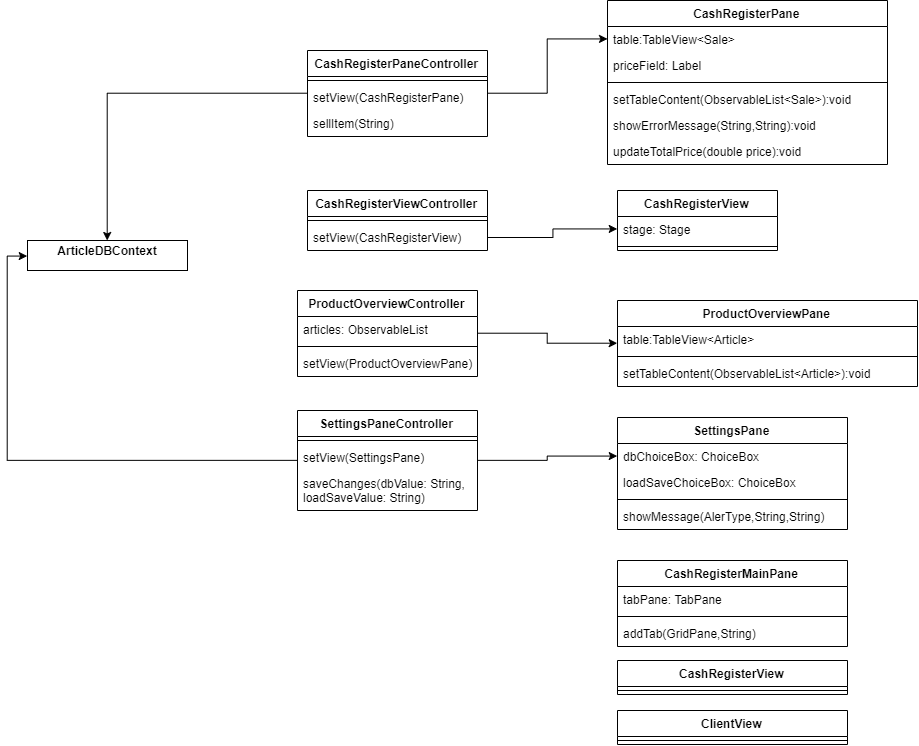

The diagram above was exported from draw.io. Its source (the exported page's mxGraphModel, read from the mxfile embedded in the PNG):
<mxGraphModel dx="2276" dy="783" grid="1" gridSize="10" guides="1" tooltips="1" connect="1" arrows="1" fold="1" page="1" pageScale="1" pageWidth="850" pageHeight="1400" math="0" shadow="0">
  <root>
    <mxCell id="0" />
    <mxCell id="1" parent="0" />
    <mxCell id="2" style="edgeStyle=orthogonalEdgeStyle;rounded=0;orthogonalLoop=1;jettySize=auto;html=1;" edge="1" source="4" target="9" parent="1">
      <mxGeometry relative="1" as="geometry" />
    </mxCell>
    <mxCell id="3" value="" style="edgeStyle=orthogonalEdgeStyle;rounded=0;orthogonalLoop=1;jettySize=auto;html=1;" edge="1" source="4" target="15" parent="1">
      <mxGeometry relative="1" as="geometry">
        <mxPoint x="230" y="60" as="targetPoint" />
      </mxGeometry>
    </mxCell>
    <mxCell id="4" value="CashRegisterPaneController" style="swimlane;fontStyle=1;align=center;verticalAlign=top;childLayout=stackLayout;horizontal=1;startSize=26;horizontalStack=0;resizeParent=1;resizeParentMax=0;resizeLast=0;collapsible=1;marginBottom=0;" vertex="1" parent="1">
      <mxGeometry x="140" y="140" width="180" height="86" as="geometry" />
    </mxCell>
    <mxCell id="5" value="" style="line;strokeWidth=1;fillColor=none;align=left;verticalAlign=middle;spacingTop=-1;spacingLeft=3;spacingRight=3;rotatable=0;labelPosition=right;points=[];portConstraint=eastwest;" vertex="1" parent="4">
      <mxGeometry y="26" width="180" height="8" as="geometry" />
    </mxCell>
    <mxCell id="6" value="setView(CashRegisterPane)" style="text;strokeColor=none;fillColor=none;align=left;verticalAlign=top;spacingLeft=4;spacingRight=4;overflow=hidden;rotatable=0;points=[[0,0.5],[1,0.5]];portConstraint=eastwest;" vertex="1" parent="4">
      <mxGeometry y="34" width="180" height="26" as="geometry" />
    </mxCell>
    <mxCell id="7" value="sellItem(String)" style="text;strokeColor=none;fillColor=none;align=left;verticalAlign=top;spacingLeft=4;spacingRight=4;overflow=hidden;rotatable=0;points=[[0,0.5],[1,0.5]];portConstraint=eastwest;" vertex="1" parent="4">
      <mxGeometry y="60" width="180" height="26" as="geometry" />
    </mxCell>
    <mxCell id="8" value="CashRegisterPane" style="swimlane;fontStyle=1;align=center;verticalAlign=top;childLayout=stackLayout;horizontal=1;startSize=26;horizontalStack=0;resizeParent=1;resizeParentMax=0;resizeLast=0;collapsible=1;marginBottom=0;" vertex="1" parent="1">
      <mxGeometry x="440" y="90" width="280" height="164" as="geometry" />
    </mxCell>
    <mxCell id="9" value="table:TableView&lt;Sale&gt;" style="text;strokeColor=none;fillColor=none;align=left;verticalAlign=top;spacingLeft=4;spacingRight=4;overflow=hidden;rotatable=0;points=[[0,0.5],[1,0.5]];portConstraint=eastwest;" vertex="1" parent="8">
      <mxGeometry y="26" width="280" height="26" as="geometry" />
    </mxCell>
    <mxCell id="10" value="priceField: Label" style="text;strokeColor=none;fillColor=none;align=left;verticalAlign=top;spacingLeft=4;spacingRight=4;overflow=hidden;rotatable=0;points=[[0,0.5],[1,0.5]];portConstraint=eastwest;" vertex="1" parent="8">
      <mxGeometry y="52" width="280" height="26" as="geometry" />
    </mxCell>
    <mxCell id="11" value="" style="line;strokeWidth=1;fillColor=none;align=left;verticalAlign=middle;spacingTop=-1;spacingLeft=3;spacingRight=3;rotatable=0;labelPosition=right;points=[];portConstraint=eastwest;" vertex="1" parent="8">
      <mxGeometry y="78" width="280" height="8" as="geometry" />
    </mxCell>
    <mxCell id="12" value="setTableContent(ObservableList&lt;Sale&gt;):void" style="text;strokeColor=none;fillColor=none;align=left;verticalAlign=top;spacingLeft=4;spacingRight=4;overflow=hidden;rotatable=0;points=[[0,0.5],[1,0.5]];portConstraint=eastwest;" vertex="1" parent="8">
      <mxGeometry y="86" width="280" height="26" as="geometry" />
    </mxCell>
    <mxCell id="13" value="showErrorMessage(String,String):void" style="text;strokeColor=none;fillColor=none;align=left;verticalAlign=top;spacingLeft=4;spacingRight=4;overflow=hidden;rotatable=0;points=[[0,0.5],[1,0.5]];portConstraint=eastwest;" vertex="1" parent="8">
      <mxGeometry y="112" width="280" height="26" as="geometry" />
    </mxCell>
    <mxCell id="14" value="updateTotalPrice(double price):void" style="text;strokeColor=none;fillColor=none;align=left;verticalAlign=top;spacingLeft=4;spacingRight=4;overflow=hidden;rotatable=0;points=[[0,0.5],[1,0.5]];portConstraint=eastwest;" vertex="1" parent="8">
      <mxGeometry y="138" width="280" height="26" as="geometry" />
    </mxCell>
    <mxCell id="15" value="&lt;p style=&quot;margin: 0px ; margin-top: 4px ; text-align: center&quot;&gt;&lt;b&gt;ArticleDBContext&lt;/b&gt;&lt;/p&gt;&lt;p style=&quot;margin: 0px ; margin-left: 4px&quot;&gt;&lt;br&gt;&lt;/p&gt;" style="verticalAlign=top;align=left;overflow=fill;fontSize=12;fontFamily=Helvetica;html=1;" vertex="1" parent="1">
      <mxGeometry x="-140" y="330" width="160" height="30" as="geometry" />
    </mxCell>
    <mxCell id="16" value="CashRegisterViewController" style="swimlane;fontStyle=1;align=center;verticalAlign=top;childLayout=stackLayout;horizontal=1;startSize=26;horizontalStack=0;resizeParent=1;resizeParentMax=0;resizeLast=0;collapsible=1;marginBottom=0;" vertex="1" parent="1">
      <mxGeometry x="140" y="280" width="180" height="60" as="geometry" />
    </mxCell>
    <mxCell id="17" value="" style="line;strokeWidth=1;fillColor=none;align=left;verticalAlign=middle;spacingTop=-1;spacingLeft=3;spacingRight=3;rotatable=0;labelPosition=right;points=[];portConstraint=eastwest;" vertex="1" parent="16">
      <mxGeometry y="26" width="180" height="8" as="geometry" />
    </mxCell>
    <mxCell id="18" value="setView(CashRegisterView)" style="text;strokeColor=none;fillColor=none;align=left;verticalAlign=top;spacingLeft=4;spacingRight=4;overflow=hidden;rotatable=0;points=[[0,0.5],[1,0.5]];portConstraint=eastwest;" vertex="1" parent="16">
      <mxGeometry y="34" width="180" height="26" as="geometry" />
    </mxCell>
    <mxCell id="19" value="CashRegisterView" style="swimlane;fontStyle=1;align=center;verticalAlign=top;childLayout=stackLayout;horizontal=1;startSize=26;horizontalStack=0;resizeParent=1;resizeParentMax=0;resizeLast=0;collapsible=1;marginBottom=0;" vertex="1" parent="1">
      <mxGeometry x="450" y="280" width="160" height="60" as="geometry" />
    </mxCell>
    <mxCell id="20" value="stage: Stage" style="text;strokeColor=none;fillColor=none;align=left;verticalAlign=top;spacingLeft=4;spacingRight=4;overflow=hidden;rotatable=0;points=[[0,0.5],[1,0.5]];portConstraint=eastwest;" vertex="1" parent="19">
      <mxGeometry y="26" width="160" height="26" as="geometry" />
    </mxCell>
    <mxCell id="21" value="" style="line;strokeWidth=1;fillColor=none;align=left;verticalAlign=middle;spacingTop=-1;spacingLeft=3;spacingRight=3;rotatable=0;labelPosition=right;points=[];portConstraint=eastwest;" vertex="1" parent="19">
      <mxGeometry y="52" width="160" height="8" as="geometry" />
    </mxCell>
    <mxCell id="22" style="edgeStyle=orthogonalEdgeStyle;rounded=0;orthogonalLoop=1;jettySize=auto;html=1;entryX=0;entryY=0.5;entryDx=0;entryDy=0;" edge="1" source="18" target="20" parent="1">
      <mxGeometry relative="1" as="geometry" />
    </mxCell>
    <mxCell id="23" style="edgeStyle=orthogonalEdgeStyle;rounded=0;orthogonalLoop=1;jettySize=auto;html=1;entryX=0;entryY=0.5;entryDx=0;entryDy=0;" edge="1" source="24" target="28" parent="1">
      <mxGeometry relative="1" as="geometry" />
    </mxCell>
    <mxCell id="24" value="ProductOverviewController" style="swimlane;fontStyle=1;align=center;verticalAlign=top;childLayout=stackLayout;horizontal=1;startSize=26;horizontalStack=0;resizeParent=1;resizeParentMax=0;resizeLast=0;collapsible=1;marginBottom=0;" vertex="1" parent="1">
      <mxGeometry x="130" y="380" width="180" height="86" as="geometry" />
    </mxCell>
    <mxCell id="25" value="articles: ObservableList" style="text;strokeColor=none;fillColor=none;align=left;verticalAlign=top;spacingLeft=4;spacingRight=4;overflow=hidden;rotatable=0;points=[[0,0.5],[1,0.5]];portConstraint=eastwest;" vertex="1" parent="24">
      <mxGeometry y="26" width="180" height="26" as="geometry" />
    </mxCell>
    <mxCell id="26" value="" style="line;strokeWidth=1;fillColor=none;align=left;verticalAlign=middle;spacingTop=-1;spacingLeft=3;spacingRight=3;rotatable=0;labelPosition=right;points=[];portConstraint=eastwest;" vertex="1" parent="24">
      <mxGeometry y="52" width="180" height="8" as="geometry" />
    </mxCell>
    <mxCell id="27" value="setView(ProductOverviewPane)" style="text;strokeColor=none;fillColor=none;align=left;verticalAlign=top;spacingLeft=4;spacingRight=4;overflow=hidden;rotatable=0;points=[[0,0.5],[1,0.5]];portConstraint=eastwest;" vertex="1" parent="24">
      <mxGeometry y="60" width="180" height="26" as="geometry" />
    </mxCell>
    <mxCell id="28" value="ProductOverviewPane" style="swimlane;fontStyle=1;align=center;verticalAlign=top;childLayout=stackLayout;horizontal=1;startSize=26;horizontalStack=0;resizeParent=1;resizeParentMax=0;resizeLast=0;collapsible=1;marginBottom=0;" vertex="1" parent="1">
      <mxGeometry x="450" y="390" width="300" height="86" as="geometry" />
    </mxCell>
    <mxCell id="29" value="table:TableView&lt;Article&gt;" style="text;strokeColor=none;fillColor=none;align=left;verticalAlign=top;spacingLeft=4;spacingRight=4;overflow=hidden;rotatable=0;points=[[0,0.5],[1,0.5]];portConstraint=eastwest;" vertex="1" parent="28">
      <mxGeometry y="26" width="300" height="26" as="geometry" />
    </mxCell>
    <mxCell id="30" value="" style="line;strokeWidth=1;fillColor=none;align=left;verticalAlign=middle;spacingTop=-1;spacingLeft=3;spacingRight=3;rotatable=0;labelPosition=right;points=[];portConstraint=eastwest;" vertex="1" parent="28">
      <mxGeometry y="52" width="300" height="8" as="geometry" />
    </mxCell>
    <mxCell id="31" value="setTableContent(ObservableList&lt;Article&gt;):void" style="text;strokeColor=none;fillColor=none;align=left;verticalAlign=top;spacingLeft=4;spacingRight=4;overflow=hidden;rotatable=0;points=[[0,0.5],[1,0.5]];portConstraint=eastwest;" vertex="1" parent="28">
      <mxGeometry y="60" width="300" height="26" as="geometry" />
    </mxCell>
    <mxCell id="32" style="edgeStyle=orthogonalEdgeStyle;rounded=0;orthogonalLoop=1;jettySize=auto;html=1;entryX=0;entryY=0.5;entryDx=0;entryDy=0;" edge="1" source="34" target="39" parent="1">
      <mxGeometry relative="1" as="geometry" />
    </mxCell>
    <mxCell id="33" style="edgeStyle=orthogonalEdgeStyle;rounded=0;orthogonalLoop=1;jettySize=auto;html=1;entryX=0;entryY=0.5;entryDx=0;entryDy=0;" edge="1" source="34" target="15" parent="1">
      <mxGeometry relative="1" as="geometry" />
    </mxCell>
    <mxCell id="34" value="SettingsPaneController" style="swimlane;fontStyle=1;align=center;verticalAlign=top;childLayout=stackLayout;horizontal=1;startSize=26;horizontalStack=0;resizeParent=1;resizeParentMax=0;resizeLast=0;collapsible=1;marginBottom=0;" vertex="1" parent="1">
      <mxGeometry x="130" y="500" width="180" height="100" as="geometry" />
    </mxCell>
    <mxCell id="35" value="" style="line;strokeWidth=1;fillColor=none;align=left;verticalAlign=middle;spacingTop=-1;spacingLeft=3;spacingRight=3;rotatable=0;labelPosition=right;points=[];portConstraint=eastwest;" vertex="1" parent="34">
      <mxGeometry y="26" width="180" height="8" as="geometry" />
    </mxCell>
    <mxCell id="36" value="setView(SettingsPane)" style="text;strokeColor=none;fillColor=none;align=left;verticalAlign=top;spacingLeft=4;spacingRight=4;overflow=hidden;rotatable=0;points=[[0,0.5],[1,0.5]];portConstraint=eastwest;" vertex="1" parent="34">
      <mxGeometry y="34" width="180" height="26" as="geometry" />
    </mxCell>
    <mxCell id="37" value="saveChanges(dbValue: String, loadSaveValue: String)" style="text;strokeColor=none;fillColor=none;align=left;verticalAlign=top;spacingLeft=4;spacingRight=4;overflow=hidden;rotatable=0;points=[[0,0.5],[1,0.5]];portConstraint=eastwest;whiteSpace=wrap;" vertex="1" parent="34">
      <mxGeometry y="60" width="180" height="40" as="geometry" />
    </mxCell>
    <mxCell id="38" value="SettingsPane" style="swimlane;fontStyle=1;align=center;verticalAlign=top;childLayout=stackLayout;horizontal=1;startSize=26;horizontalStack=0;resizeParent=1;resizeParentMax=0;resizeLast=0;collapsible=1;marginBottom=0;" vertex="1" parent="1">
      <mxGeometry x="450" y="507" width="230" height="112" as="geometry" />
    </mxCell>
    <mxCell id="39" value="dbChoiceBox: ChoiceBox" style="text;strokeColor=none;fillColor=none;align=left;verticalAlign=top;spacingLeft=4;spacingRight=4;overflow=hidden;rotatable=0;points=[[0,0.5],[1,0.5]];portConstraint=eastwest;" vertex="1" parent="38">
      <mxGeometry y="26" width="230" height="26" as="geometry" />
    </mxCell>
    <mxCell id="40" value="loadSaveChoiceBox: ChoiceBox" style="text;strokeColor=none;fillColor=none;align=left;verticalAlign=top;spacingLeft=4;spacingRight=4;overflow=hidden;rotatable=0;points=[[0,0.5],[1,0.5]];portConstraint=eastwest;" vertex="1" parent="38">
      <mxGeometry y="52" width="230" height="26" as="geometry" />
    </mxCell>
    <mxCell id="41" value="" style="line;strokeWidth=1;fillColor=none;align=left;verticalAlign=middle;spacingTop=-1;spacingLeft=3;spacingRight=3;rotatable=0;labelPosition=right;points=[];portConstraint=eastwest;" vertex="1" parent="38">
      <mxGeometry y="78" width="230" height="8" as="geometry" />
    </mxCell>
    <mxCell id="42" value="showMessage(AlerType,String,String)" style="text;strokeColor=none;fillColor=none;align=left;verticalAlign=top;spacingLeft=4;spacingRight=4;overflow=hidden;rotatable=0;points=[[0,0.5],[1,0.5]];portConstraint=eastwest;" vertex="1" parent="38">
      <mxGeometry y="86" width="230" height="26" as="geometry" />
    </mxCell>
    <mxCell id="43" value="CashRegisterMainPane" style="swimlane;fontStyle=1;align=center;verticalAlign=top;childLayout=stackLayout;horizontal=1;startSize=26;horizontalStack=0;resizeParent=1;resizeParentMax=0;resizeLast=0;collapsible=1;marginBottom=0;" vertex="1" parent="1">
      <mxGeometry x="450" y="650" width="230" height="86" as="geometry" />
    </mxCell>
    <mxCell id="44" value="tabPane: TabPane" style="text;strokeColor=none;fillColor=none;align=left;verticalAlign=top;spacingLeft=4;spacingRight=4;overflow=hidden;rotatable=0;points=[[0,0.5],[1,0.5]];portConstraint=eastwest;" vertex="1" parent="43">
      <mxGeometry y="26" width="230" height="26" as="geometry" />
    </mxCell>
    <mxCell id="45" value="" style="line;strokeWidth=1;fillColor=none;align=left;verticalAlign=middle;spacingTop=-1;spacingLeft=3;spacingRight=3;rotatable=0;labelPosition=right;points=[];portConstraint=eastwest;" vertex="1" parent="43">
      <mxGeometry y="52" width="230" height="8" as="geometry" />
    </mxCell>
    <mxCell id="46" value="addTab(GridPane,String)" style="text;strokeColor=none;fillColor=none;align=left;verticalAlign=top;spacingLeft=4;spacingRight=4;overflow=hidden;rotatable=0;points=[[0,0.5],[1,0.5]];portConstraint=eastwest;" vertex="1" parent="43">
      <mxGeometry y="60" width="230" height="26" as="geometry" />
    </mxCell>
    <mxCell id="47" value="CashRegisterView" style="swimlane;fontStyle=1;align=center;verticalAlign=top;childLayout=stackLayout;horizontal=1;startSize=26;horizontalStack=0;resizeParent=1;resizeParentMax=0;resizeLast=0;collapsible=1;marginBottom=0;" vertex="1" parent="1">
      <mxGeometry x="450" y="750" width="230" height="34" as="geometry" />
    </mxCell>
    <mxCell id="48" value="" style="line;strokeWidth=1;fillColor=none;align=left;verticalAlign=middle;spacingTop=-1;spacingLeft=3;spacingRight=3;rotatable=0;labelPosition=right;points=[];portConstraint=eastwest;" vertex="1" parent="47">
      <mxGeometry y="26" width="230" height="8" as="geometry" />
    </mxCell>
    <mxCell id="49" value="ClientView" style="swimlane;fontStyle=1;align=center;verticalAlign=top;childLayout=stackLayout;horizontal=1;startSize=26;horizontalStack=0;resizeParent=1;resizeParentMax=0;resizeLast=0;collapsible=1;marginBottom=0;" vertex="1" parent="1">
      <mxGeometry x="450" y="800" width="230" height="34" as="geometry" />
    </mxCell>
    <mxCell id="50" value="" style="line;strokeWidth=1;fillColor=none;align=left;verticalAlign=middle;spacingTop=-1;spacingLeft=3;spacingRight=3;rotatable=0;labelPosition=right;points=[];portConstraint=eastwest;" vertex="1" parent="49">
      <mxGeometry y="26" width="230" height="8" as="geometry" />
    </mxCell>
  </root>
</mxGraphModel>